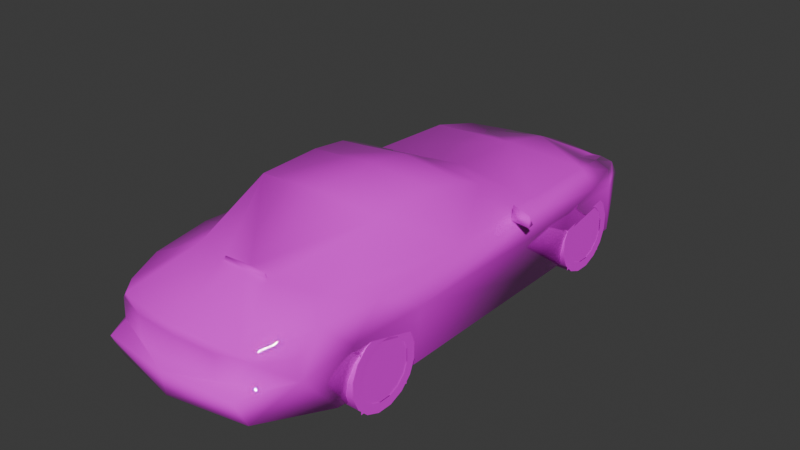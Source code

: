 # Source: amd7v.blend  (saved by Blender 4.0.36; exported with 4.5.12 LTS)
import bpy
from mathutils import Matrix  # noqa: F401  (used for matrix-valued properties, if any)

bpy.ops.wm.read_factory_settings(use_empty=True)
scene = bpy.context.scene
scene.name = 'Scene'

# ---- collections
col_collection = bpy.data.collections.new('Collection'); scene.collection.children.link(col_collection)

# ---- images (referenced by path relative to the original .blend; pixels are not part of the script)
import os
ASSET_DIR = os.environ.get("B2B_ASSET_DIR", "")  # directory of the original .blend (textures are referenced by path, not embedded)
HERE = os.path.dirname(os.path.abspath(__file__))  # packed textures are extracted next to this script under _unpacked/

def load_image(name, relpath, width, height, colorspace="sRGB"):
    """Load a texture the original file referenced (path relative to the .blend, or extracted next to this script)."""
    p = next((c for c in (os.path.join(HERE, relpath), os.path.join(ASSET_DIR, relpath)) if relpath and os.path.exists(c)), "")
    if p:
        img = bpy.data.images.load(p, check_existing=True)
        img.name = name
    else:  # same state as the original file: an image datablock whose file is absent (Cycles renders it pink)
        img = bpy.data.images.new(name, width, height)
        img.source = "FILE"
        img.filepath = "//" + (relpath or name)
    img.colorspace_settings.name = colorspace
    return img
img_4_png = load_image('4.png', 'textures/4.png', 1024, 1024, 'sRGB')

# ---- materials (node trees are filled in below, after node groups)
mat_material_001 = bpy.data.materials.new('Material.001')
mat_material_001.alpha_threshold = 0.2
mat_material_001.use_transparent_shadow = False
mat_material_001.roughness = 0.5
mat_material_001.line_color = (0.0, 0.0, 0.0, 1.0)
mat_material = bpy.data.materials.new('Material')
mat_material.alpha_threshold = 0.2
mat_material.use_transparent_shadow = False
mat_material.roughness = 0.5
mat_material.line_color = (0.0, 0.0, 0.0, 1.0)

# ---- material node trees
mat_material_001.use_nodes = True; mat_material_001.node_tree.nodes.clear()
_N = mat_material_001.node_tree.nodes; _L = mat_material_001.node_tree.links
n0 = _N.new('ShaderNodeOutputMaterial'); n0.name = 'Material Output'; n0.location = (300, 300)
n1 = _N.new('ShaderNodeBsdfPrincipled'); n1.name = 'Principled BSDF'; n1.location = (10, 300)
n1.inputs[2].default_value = 0.0
n1.inputs[3].default_value = 1.45
n2 = _N.new('ShaderNodeTexImage'); n2.name = 'Image Texture'; n2.location = (-280, 280)
n2.image = img_4_png
n2.interpolation = 'Closest'
_L.new(n1.outputs[0], n0.inputs[0])
_L.new(n2.outputs[0], n1.inputs[0])
_L.new(n2.outputs[1], n1.inputs[4])
n0.is_active_output = True
mat_material.use_nodes = True; mat_material.node_tree.nodes.clear()
_N = mat_material.node_tree.nodes; _L = mat_material.node_tree.links
n0 = _N.new('ShaderNodeOutputMaterial'); n0.name = 'Material Output'; n0.location = (300, 300)
n1 = _N.new('ShaderNodeBsdfPrincipled'); n1.name = 'Principled BSDF'; n1.location = (10, 300)
n1.inputs[3].default_value = 1.45
n2 = _N.new('ShaderNodeTexImage'); n2.name = 'Image Texture'; n2.location = (-280, 280)
n2.image = img_4_png
n2.interpolation = 'Closest'
_L.new(n1.outputs[0], n0.inputs[0])
_L.new(n2.outputs[0], n1.inputs[0])
_L.new(n2.outputs[1], n1.inputs[4])
n0.is_active_output = True

# ---- world
world_world = bpy.data.worlds.new('World'); scene.world = world_world
world_world.use_nodes = True; world_world.node_tree.nodes.clear()
_N = world_world.node_tree.nodes; _L = world_world.node_tree.links
n0 = _N.new('ShaderNodeOutputWorld'); n0.name = 'World Output'; n0.location = (300, 300)
n1 = _N.new('ShaderNodeBackground'); n1.name = 'Background'; n1.location = (10, 300)
n1.inputs[0].default_value = (0.05088, 0.05088, 0.05088, 1.0)
_L.new(n1.outputs[0], n0.inputs[0])
n0.is_active_output = True
world_world.color = (0.05088, 0.05088, 0.05088)
world_world.use_sun_shadow = False
world_world.sun_shadow_jitter_overblur = 0.0

# ---- meshes
me_ld7vn = bpy.data.meshes.new('ld7vn')
me_ld7vn.from_pydata([(-0.4321, 0.8585, 0.01879), (-0.4321, -1.687, 0.04962), (-0.4321, 1.567, 0.5781), (-0.4321, -0.9182, 0.7592), (-0.4321, 0.8845, 0.6296), (-0.4321, -1.584, 0.7419), (-0.4321, 1.71, 0.0448), (-0.4321, -0.8922, 0.01879), (0.4321, 0.8585, 0.01879), (0.4321, 1.71, 0.0448), (0.4321, 1.567, 0.5781), (0.4321, 0.8845, 0.6296), (0.4321, -1.687, 0.04962), (0.4321, -0.8922, 0.01879), (0.4321, -0.9182, 0.7592), (0.4321, -1.584, 0.7419), (0.7693, 1.723, 0.4658), (0.6508, 1.723, 0.6138), (0.6113, 2.078, 0.4658), (0.7592, 1.821, 0.4957), (0.4832, 1.723, 0.4658), (0.434, 2.029, 0.5054), (0.4634, 2.147, 0.4562), (0.4832, 1.723, 0.594), (0.7693, 1.723, 0.5646), (-0.7693, 1.723, 0.5646), (-0.4832, 1.723, 0.594), (-0.4634, 2.147, 0.4562), (-0.434, 2.029, 0.5054), (-0.4832, 1.723, 0.4658), (-0.7592, 1.821, 0.4957), (-0.6113, 2.078, 0.4658), (-0.6508, 1.723, 0.6138), (-0.7693, 1.723, 0.4658), (-1.006, 0.1739, 0.6927), (-1.006, 0.1739, 0.7915), (-0.8185, 0.2433, 0.8011), (-0.8089, 0.2332, 0.673), (-0.8089, 0.3416, 0.673), (0.8089, 0.3416, 0.673), (0.8089, 0.2332, 0.673), (0.8185, 0.2433, 0.8011), (1.006, 0.1739, 0.7915), (1.006, 0.1739, 0.6927), (0.4538, 2.206, 0.3671), (-0.4538, 2.206, 0.3671), (-0.3551, -2.302, 0.594), (0.3551, -2.302, 0.594), (0.5323, 2.138, 0.05155), (-0.5323, 2.138, 0.05155), (0.8484, 0.5487, 0.6436), (-0.8484, 0.5487, 0.6436), (0.8484, -1.286, 0.7226), (-0.8484, -1.286, 0.7226), (-0.7298, 1.348, 0.6927), (0.7298, 1.348, 0.6927), (0.779, -1.799, 0.7029), (-0.779, -1.799, 0.7029), (-0.8286, 1.684, 0.0318), (0.8286, 1.684, 0.0318), (-0.9076, 1.269, 0.5844), (0.9076, 1.269, 0.5844), (0.6113, -2.282, 0.1599), (-0.6113, -2.282, 0.1599), (-0.7592, -1.976, 0.5646), (0.7592, -1.976, 0.5646), (-0.6508, 2.098, 0.3671), (0.6508, 2.098, 0.3671), (-0.7987, -1.671, 0.04191), (0.7987, -1.671, 0.04191), (-0.8286, -0.911, 0.002414), (0.8286, -0.911, 0.002414), (-0.8286, 0.8744, 0.002413), (0.8286, 0.8744, 0.002413), (0.7592, 0.5882, 0.7125), (-0.7592, 0.5882, 0.7125), (-0.5718, -0.09202, 1.048), (0.5718, -0.09202, 1.048), (-0.9076, 0.9042, 0.5054), (0.9076, 0.9042, 0.5054), (-0.8777, -1.592, 0.5155), (-0.9076, -0.9505, 0.5155), (-0.8879, 1.555, 0.4957), (0.8879, 1.555, 0.4957), (0.8777, -1.592, 0.5155), (0.9076, -0.9505, 0.5155), (-0.7891, -0.3483, 0.7029), (0.7891, -0.3483, 0.7029), (0.5622, -0.4076, 1.087), (-0.5622, -0.4076, 1.087), (0.5521, -0.9601, 1.078), (-0.5521, -0.9601, 1.078), (-0.3252, 2.236, 0.4167), (0.3252, 2.236, 0.4167), (-0.5916, -2.381, 0.3772), (-0.7891, -1.976, 0.4066), (0.5916, -2.381, 0.3772), (0.7891, -1.976, 0.4066), (-0.3551, -2.312, 0.4066), (0.3551, -2.312, 0.4066), (0.0, -2.44, 0.3772), (-0.6311, -2.213, 0.5844), (0.6311, -2.213, 0.5844), (-0.6412, -2.213, 0.4066), (0.6412, -2.213, 0.4066), (-0.5424, -1.592, 0.7819), (0.5424, -1.592, 0.7819), (-0.6706, -2.105, 0.6634), (0.6706, -2.105, 0.6634), (0.5622, -2.272, 0.6533), (-0.5622, -2.243, 0.6533), (-0.6215, 0.09491, 0.9693), (0.6215, 0.09491, 0.9693), (0.4538, 2.206, 0.2982), (-0.4538, 2.206, 0.2982), (0.2071, -1.68, 0.7915), (-0.2071, -1.68, 0.7915), (0.1874, -1.68, 0.831), (-0.1874, -1.68, 0.831), (0.0, 2.197, 0.08093), (0.0, 2.275, 0.2886), (0.0, 1.871, 0.6138), (0.0, 1.358, 0.7226), (0.0, 0.687, 0.7424), (0.0, 0.1445, 0.9987), (0.0, -0.04239, 1.078), (0.0, -0.4076, 1.127), (0.0, -0.9601, 1.107), (0.0, -2.332, 0.673), (0.0, -2.322, 0.594), (0.0, -2.351, 0.4066), (0.0, -2.42, 0.1898), (0.0, 2.275, 0.4365), (0.6807, -1.286, 0.7718), (-0.6807, -1.286, 0.7718), (-0.9962, 0.2433, 0.6927), (0.9962, 0.2433, 0.6927), (0.0, -1.68, 0.7915), (0.0, -1.631, 0.8011)], [], [(131, 63, 62), (119, 48, 49), (79, 78, 60, 61), (61, 60, 82, 83), (82, 58, 59, 83), (78, 79, 73, 72), (84, 80, 81, 85), (81, 70, 71, 85), (80, 84, 69, 68), (73, 71, 70, 72), (62, 63, 68, 69), (48, 59, 58, 49), (1, 5, 3, 7), (0, 4, 2, 6), (12, 13, 14, 15), (8, 9, 10, 11), (115, 117, 137), (116, 137, 118), (115, 138, 117), (117, 138, 118), (132, 120, 92), (132, 93, 120), (65, 97, 56), (80, 95, 57), (42, 43, 136), (34, 35, 135), (87, 133, 52), (87, 90, 133), (86, 134, 91), (86, 53, 134), (26, 121, 28), (23, 21, 121), (96, 100, 131), (99, 130, 100), (68, 63, 95), (69, 97, 62), (133, 106, 52), (134, 53, 105), (88, 90, 87), (89, 86, 91), (80, 53, 81), (18, 19, 67), (31, 66, 30), (48, 67, 59), (82, 66, 58), (106, 115, 109), (106, 90, 115), (117, 118, 137), (27, 31, 32), (22, 17, 18), (75, 51, 86), (28, 92, 27), (45, 114, 66), (44, 67, 113), (78, 51, 60), (79, 61, 50), (108, 109, 102), (107, 101, 110), (53, 80, 57), (52, 56, 84), (54, 32, 25), (25, 32, 31), (76, 111, 89), (77, 88, 112), (21, 22, 93), (116, 118, 138), (105, 110, 116), (56, 108, 65), (57, 64, 107), (60, 82, 78), (130, 98, 100), (24, 17, 55), (24, 18, 17), (67, 83, 59), (82, 25, 30), (84, 97, 69), (80, 68, 95), (63, 131, 94), (50, 87, 52), (104, 96, 97), (103, 95, 94), (62, 96, 131), (102, 109, 47), (105, 116, 91), (30, 25, 31), (106, 133, 90), (106, 56, 52), (53, 57, 105), (17, 23, 55), (19, 18, 24), (66, 82, 30), (53, 86, 51), (31, 45, 66), (18, 67, 44), (24, 83, 19), (52, 84, 85), (97, 84, 56), (108, 102, 65), (95, 64, 57), (95, 63, 94), (48, 113, 67), (49, 66, 114), (19, 83, 67), (64, 101, 107), (105, 91, 134), (61, 79, 83), (32, 54, 26), (74, 87, 50), (62, 97, 96), (66, 49, 58), (101, 46, 110), (100, 94, 131), (39, 40, 41), (38, 36, 37), (25, 32, 33), (30, 33, 31), (30, 25, 33), (26, 28, 29), (29, 28, 27), (20, 22, 21), (23, 20, 21), (19, 16, 24), (19, 18, 16), (24, 16, 17), (47, 99, 104, 102), (98, 46, 101, 103), (97, 65, 102, 104), (103, 101, 64, 95), (138, 115, 90, 127), (99, 47, 129, 130), (47, 109, 128, 129), (109, 115, 137, 128), (90, 88, 126, 127), (88, 77, 125, 126), (77, 112, 124, 125), (112, 74, 123, 124), (74, 55, 122, 123), (55, 23, 121, 122), (21, 93, 132, 121), (113, 48, 119, 120), (36, 38, 135, 35), (41, 42, 136, 39), (82, 60, 54, 25), (61, 83, 24, 55), (128, 137, 116, 110), (138, 127, 91, 116), (93, 22, 18, 44), (76, 125, 124, 111), (27, 32, 26, 28), (109, 108, 56, 106), (128, 110, 46, 129), (83, 79, 73, 59), (45, 31, 27, 92), (46, 98, 130, 129), (104, 99, 100, 96), (103, 94, 100, 98), (125, 76, 89, 126), (87, 74, 112, 88), (28, 121, 132, 92), (22, 21, 23, 17), (114, 45, 92, 120), (127, 126, 89, 91), (75, 86, 89, 111), (75, 111, 124, 123), (122, 121, 26, 54), (72, 78, 82, 58), (81, 70, 68, 80), (50, 52, 85, 79), (78, 81, 53, 51), (107, 110, 105, 57), (44, 113, 120, 93), (50, 61, 55, 74), (84, 69, 71, 85), (51, 75, 54, 60), (85, 71, 73, 79), (78, 72, 70, 81), (122, 54, 75, 123), (49, 114, 120, 119), (42, 41, 40, 43), (43, 40, 39, 136), (37, 34, 135, 38), (35, 34, 37, 36), (27, 31, 33, 29), (32, 26, 29, 33), (23, 17, 16, 20), (18, 22, 20, 16)])
me_ld7vn.polygons.foreach_set('use_smooth', [True] * 186)
_uv = me_ld7vn.uv_layers.new(name='UVMap')
_uv.uv.foreach_set('vector', [0.031, 0.0, 0.031, 0.031, 0.0, 0.031, 0.031, 0.0, 0.031, 0.031, 0.0, 0.031, 0.031, 0.0, 0.031, 0.031, 0.0, 0.031, 0.0, 0.0, 0.031, 0.0, 0.031, 0.031, 0.0, 0.031, 0.0, 0.0, 0.031, 0.0, 0.031, 0.031, 0.0, 0.031, 0.0, 0.0, 0.031, 0.0, 0.031, 0.031, 0.0, 0.031, 0.0, 0.0, 0.031, 0.0, 0.031, 0.031, 0.0, 0.031, 0.0, 0.0, 0.031, 0.0, 0.031, 0.031, 0.0, 0.031, 0.0, 0.0, 0.031, 0.0, 0.031, 0.031, 0.0, 0.031, 0.0, 0.0, 0.031, 0.0, 0.031, 0.031, 0.0, 0.031, 0.0, 0.0, 0.031, 0.0, 0.031, 0.031, 0.0, 0.031, 0.0, 0.0, 0.031, 0.0, 0.031, 0.031, 0.0, 0.031, 0.0, 0.0, 0.031, 0.0, 0.031, 0.031, 0.0, 0.031, 0.0, 0.0, 0.031, 0.0, 0.031, 0.031, 0.0, 0.031, 0.0, 0.0, 0.031, 0.0, 0.031, 0.031, 0.0, 0.031, 0.0, 0.0, 0.031, 0.0, 0.031, 0.031, 0.0, 0.031, 0.0, 0.0, 0.773, 0.835, 0.769, 0.847, 0.718, 0.835, 0.663, 0.835, 0.718, 0.835, 0.667, 0.847, 0.753, 0.808, 0.725, 0.808, 0.749, 0.808, 0.749, 0.808, 0.725, 0.808, 0.694, 0.808, 0.624, 0.969, 0.624, 0.91, 0.498, 0.957, 0.624, 0.969, 0.498, 0.957, 0.624, 0.91, 0.553, 0.776, 0.537, 0.733, 0.514, 0.808, 0.486, 0.765, 0.537, 0.733, 0.514, 0.808, 0.031, 0.812, 0.031, 0.8, 0.031, 0.8, 0.031, 0.796, 0.031, 0.812, 0.031, 0.796, 0.91, 0.867, 0.906, 0.835, 0.91, 0.835, 0.376, 0.251, 0.455, 0.357, 0.506, 0.278, 0.376, 0.251, 0.506, 0.278, 0.455, 0.357, 0.851, 0.867, 0.851, 0.835, 0.855, 0.835, 0.086, 0.341, 0.247, 0.318, 0.102, 0.29, 0.086, 0.341, 0.102, 0.29, 0.247, 0.318, 0.608, 0.702, 0.796, 0.702, 0.796, 0.635, 0.682, 0.71, 0.796, 0.71, 0.796, 0.702, 0.498, 0.643, 0.58, 0.682, 0.537, 0.733, 0.498, 0.643, 0.537, 0.733, 0.58, 0.682, 0.965, 0.957, 0.933, 0.886, 1.0, 0.957, 0.965, 0.957, 1.0, 0.957, 0.933, 0.886, 0.384, 0.373, 0.455, 0.357, 0.376, 0.251, 0.384, 0.373, 0.376, 0.251, 0.455, 0.357, 0.486, 0.765, 0.447, 0.812, 0.404, 0.765, 0.008, 0.749, 0.039, 0.757, 0.004, 0.725, 0.008, 0.749, 0.004, 0.725, 0.039, 0.757, 0.0, 0.643, 0.004, 0.725, 0.059, 0.639, 0.075, 0.757, 0.004, 0.725, 0.059, 0.639, 0.933, 0.886, 0.859, 0.882, 0.937, 0.831, 0.933, 0.886, 0.933, 1.0, 0.859, 0.882, 0.769, 0.847, 0.667, 0.847, 0.718, 0.835, 0.812, 0.439, 0.776, 0.424, 0.71, 0.529, 0.812, 0.427, 0.714, 0.537, 0.773, 0.424, 0.2, 0.812, 0.208, 0.792, 0.325, 0.808, 0.102, 0.29, 0.141, 0.255, 0.094, 0.271, 0.451, 0.941, 0.451, 0.914, 0.376, 0.941, 0.447, 0.941, 0.376, 0.941, 0.447, 0.914, 0.161, 0.761, 0.208, 0.792, 0.11, 0.78, 0.161, 0.761, 0.11, 0.78, 0.208, 0.792, 0.596, 0.812, 0.627, 0.808, 0.604, 0.78, 0.596, 0.812, 0.604, 0.78, 0.627, 0.808, 0.447, 0.812, 0.486, 0.765, 0.514, 0.808, 0.447, 0.812, 0.514, 0.808, 0.486, 0.765, 0.102, 0.808, 0.055, 0.788, 0.055, 0.776, 0.69, 0.494, 0.71, 0.529, 0.776, 0.424, 0.341, 0.369, 0.318, 0.341, 0.384, 0.373, 0.341, 0.369, 0.384, 0.373, 0.318, 0.341, 0.102, 0.29, 0.094, 0.271, 0.137, 0.255, 0.694, 0.808, 0.694, 0.808, 0.725, 0.808, 0.933, 0.886, 0.937, 0.835, 0.859, 0.882, 0.514, 0.808, 0.557, 0.8, 0.553, 0.776, 0.514, 0.808, 0.553, 0.776, 0.557, 0.8, 0.11, 0.78, 0.075, 0.757, 0.161, 0.761, 0.796, 0.71, 0.682, 0.71, 0.796, 0.702, 0.055, 0.776, 0.055, 0.788, 0.102, 0.808, 0.69, 0.506, 0.773, 0.424, 0.714, 0.537, 0.004, 0.725, 0.075, 0.757, 0.059, 0.639, 0.075, 0.757, 0.055, 0.776, 0.039, 0.757, 0.486, 0.765, 0.537, 0.733, 0.498, 0.643, 0.486, 0.765, 0.498, 0.643, 0.537, 0.733, 0.604, 0.627, 0.796, 0.635, 0.608, 0.702, 0.208, 0.792, 0.325, 0.808, 0.447, 0.812, 0.569, 0.733, 0.592, 0.725, 0.537, 0.733, 0.569, 0.733, 0.537, 0.733, 0.592, 0.725, 0.604, 0.627, 0.608, 0.702, 0.796, 0.635, 0.604, 0.78, 0.627, 0.808, 0.69, 0.784, 0.933, 0.886, 0.859, 0.882, 0.937, 1.0, 0.706, 0.459, 0.69, 0.494, 0.776, 0.424, 0.576, 0.271, 0.506, 0.278, 0.455, 0.357, 0.933, 0.886, 0.984, 0.89, 1.0, 0.957, 1.0, 0.957, 0.984, 0.89, 0.933, 0.886, 0.031, 0.341, 0.086, 0.341, 0.008, 0.404, 0.706, 0.471, 0.773, 0.424, 0.69, 0.506, 0.004, 0.725, 0.075, 0.757, 0.039, 0.757, 0.447, 0.812, 0.325, 0.808, 0.208, 0.792, 0.388, 0.976, 0.451, 0.941, 0.376, 0.941, 0.388, 0.976, 0.376, 0.941, 0.447, 0.941, 0.055, 0.776, 0.075, 0.757, 0.039, 0.757, 0.447, 0.812, 0.486, 0.765, 0.404, 0.765, 0.537, 0.733, 0.486, 0.765, 0.514, 0.808, 0.557, 0.8, 0.569, 0.78, 0.553, 0.776, 0.537, 0.733, 0.553, 0.776, 0.514, 0.808, 0.537, 0.733, 0.58, 0.682, 0.592, 0.725, 0.42, 0.824, 0.447, 0.914, 0.376, 0.941, 0.42, 0.824, 0.376, 0.941, 0.451, 0.914, 0.039, 0.757, 0.075, 0.757, 0.004, 0.725, 0.553, 0.776, 0.569, 0.78, 0.557, 0.8, 0.576, 0.271, 0.455, 0.357, 0.506, 0.278, 0.11, 0.78, 0.161, 0.761, 0.075, 0.757, 0.031, 0.341, 0.008, 0.404, 0.086, 0.341, 0.2, 0.812, 0.325, 0.808, 0.208, 0.792, 0.58, 0.682, 0.537, 0.733, 0.592, 0.725, 0.004, 0.725, 0.0, 0.643, 0.059, 0.639, 0.604, 0.78, 0.69, 0.784, 0.627, 0.808, 0.796, 0.702, 0.608, 0.702, 0.796, 0.635, 0.0, 0.792, 0.0, 0.792, 0.0, 0.812, 0.0, 0.792, 0.0, 0.812, 0.0, 0.792, 0.878, 0.608, 0.925, 0.624, 0.878, 0.576, 0.878, 0.553, 0.878, 0.573, 0.933, 0.502, 0.878, 0.553, 0.878, 0.573, 0.878, 0.573, 0.98, 0.573, 1.0, 0.514, 0.98, 0.573, 0.98, 0.573, 1.0, 0.514, 0.988, 0.49, 0.98, 0.573, 0.988, 0.49, 1.0, 0.514, 0.98, 0.573, 0.98, 0.573, 1.0, 0.514, 0.878, 0.553, 0.878, 0.573, 0.878, 0.573, 0.878, 0.553, 0.933, 0.502, 0.878, 0.573, 0.878, 0.608, 0.878, 0.576, 0.925, 0.624, 0.373, 0.875, 0.373, 0.816, 0.251, 0.816, 0.251, 0.871, 0.373, 0.816, 0.373, 0.875, 0.251, 0.871, 0.251, 0.816, 0.188, 0.816, 0.216, 0.867, 0.251, 0.871, 0.251, 0.816, 0.251, 0.816, 0.251, 0.871, 0.216, 0.867, 0.188, 0.816, 0.816, 0.886, 0.859, 0.882, 0.933, 1.0, 0.816, 1.0, 0.69, 0.714, 0.69, 0.784, 0.796, 0.784, 0.796, 0.714, 0.69, 0.784, 0.627, 0.808, 0.796, 0.812, 0.796, 0.784, 0.937, 0.831, 0.859, 0.882, 0.816, 0.882, 0.816, 0.824, 0.506, 0.576, 0.502, 0.525, 0.671, 0.525, 0.671, 0.576, 0.502, 0.525, 0.502, 0.49, 0.671, 0.486, 0.671, 0.525, 0.671, 1.0, 0.659, 0.98, 0.812, 0.98, 0.812, 1.0, 0.659, 0.98, 0.627, 0.918, 0.812, 0.918, 0.812, 0.98, 0.0, 0.529, 0.008, 0.404, 0.247, 0.404, 0.247, 0.514, 0.008, 0.404, 0.086, 0.341, 0.247, 0.318, 0.247, 0.404, 0.102, 0.29, 0.137, 0.255, 0.247, 0.251, 0.247, 0.318, 0.447, 0.914, 0.42, 0.824, 0.624, 0.835, 0.624, 0.91, 0.0, 0.812, 0.0, 0.792, 0.031, 0.796, 0.031, 0.812, 0.0, 0.812, 0.031, 0.812, 0.031, 0.8, 0.0, 0.792, 0.075, 0.757, 0.11, 0.78, 0.102, 0.808, 0.055, 0.776, 0.11, 0.78, 0.075, 0.757, 0.055, 0.776, 0.102, 0.808, 0.816, 0.824, 0.816, 0.882, 0.859, 0.882, 0.937, 0.835, 0.816, 0.886, 0.816, 1.0, 0.937, 1.0, 0.859, 0.882, 0.498, 0.957, 0.447, 0.973, 0.388, 0.976, 0.447, 0.941, 0.671, 1.0, 0.812, 1.0, 0.812, 0.98, 0.659, 0.98, 0.812, 0.439, 0.71, 0.529, 0.741, 0.561, 0.8, 0.482, 0.937, 0.831, 0.961, 0.851, 0.984, 0.89, 0.933, 0.886, 0.796, 0.812, 0.627, 0.808, 0.69, 0.784, 0.796, 0.784, 0.075, 0.757, 0.161, 0.761, 0.165, 0.631, 0.059, 0.639, 0.451, 0.941, 0.388, 0.976, 0.447, 0.973, 0.498, 0.957, 0.69, 0.784, 0.69, 0.714, 0.796, 0.714, 0.796, 0.784, 0.596, 0.71, 0.682, 0.71, 0.796, 0.702, 0.608, 0.702, 0.596, 0.71, 0.608, 0.702, 0.796, 0.702, 0.682, 0.71, 0.671, 0.486, 0.502, 0.49, 0.502, 0.525, 0.671, 0.525, 0.376, 0.251, 0.251, 0.255, 0.318, 0.341, 0.384, 0.373, 0.102, 0.29, 0.247, 0.318, 0.247, 0.251, 0.141, 0.255, 0.812, 0.427, 0.804, 0.475, 0.749, 0.561, 0.714, 0.537, 0.451, 0.914, 0.451, 0.941, 0.498, 0.957, 0.624, 0.91, 0.671, 0.576, 0.671, 0.525, 0.502, 0.525, 0.506, 0.576, 0.251, 0.255, 0.376, 0.251, 0.384, 0.373, 0.318, 0.341, 0.627, 0.918, 0.659, 0.98, 0.812, 0.98, 0.812, 0.918, 0.247, 0.404, 0.247, 0.318, 0.086, 0.341, 0.008, 0.404, 0.165, 0.631, 0.161, 0.761, 0.075, 0.757, 0.059, 0.639, 0.404, 0.765, 0.4, 0.631, 0.498, 0.643, 0.486, 0.765, 0.208, 0.792, 0.447, 0.812, 0.404, 0.765, 0.161, 0.761, 0.161, 0.761, 0.404, 0.765, 0.447, 0.812, 0.208, 0.792, 0.961, 0.851, 0.937, 0.835, 0.933, 0.886, 0.984, 0.89, 0.447, 0.941, 0.447, 0.914, 0.624, 0.91, 0.498, 0.957, 0.208, 0.792, 0.11, 0.78, 0.102, 0.808, 0.2, 0.812, 0.486, 0.765, 0.498, 0.643, 0.4, 0.631, 0.404, 0.765, 0.208, 0.792, 0.2, 0.812, 0.102, 0.808, 0.11, 0.78, 0.404, 0.765, 0.4, 0.631, 0.165, 0.631, 0.161, 0.761, 0.161, 0.761, 0.165, 0.631, 0.4, 0.631, 0.404, 0.765, 0.247, 0.404, 0.008, 0.404, 0.0, 0.529, 0.247, 0.514, 0.42, 0.824, 0.451, 0.914, 0.624, 0.91, 0.624, 0.835, 0.376, 0.325, 0.376, 0.333, 0.376, 0.271, 0.376, 0.278, 0.031, 0.8, 0.0, 0.792, 0.0, 0.792, 0.031, 0.8, 0.0, 0.792, 0.031, 0.796, 0.031, 0.796, 0.0, 0.792, 0.353, 0.325, 0.353, 0.278, 0.353, 0.271, 0.353, 0.333, 0.988, 0.49, 0.933, 0.502, 0.878, 0.573, 0.98, 0.573, 0.925, 0.624, 1.0, 0.62, 1.0, 0.576, 0.878, 0.576, 1.0, 0.62, 0.925, 0.624, 0.878, 0.576, 1.0, 0.576, 0.933, 0.502, 0.988, 0.49, 0.98, 0.573, 0.878, 0.573])
me_ld7vn.materials.append(mat_material_001)
me_ld7vn.update()
me_ld7vn_001 = bpy.data.meshes.new('ld7vn.001')
me_ld7vn_001.from_pydata([(0.1053, 0.3147, 0.06234), (0.1053, 0.236, 0.04675), (0.1053, 0.3144, -0.06258), (0.1053, 0.2358, -0.047), (0.1053, 0.2667, -0.1785), (0.1053, 0.1998, -0.1337), (0.1053, 0.1782, -0.2669), (0.1053, 0.1335, -0.2001), (0.1053, 0.06234, -0.3147), (0.1053, 0.04675, -0.236), (0.1053, -0.06258, -0.3147), (0.1053, -0.047, -0.236), (0.1053, -0.1785, -0.2669), (0.1053, -0.1337, -0.2001), (0.1053, -0.2669, -0.1785), (0.1053, -0.2001, -0.1337), (0.1053, -0.3147, -0.06258), (0.1053, -0.236, -0.047), (0.1053, -0.3147, 0.06234), (0.1053, -0.236, 0.04675), (0.1053, -0.2669, 0.1782), (0.1053, -0.2001, 0.1335), (0.1053, -0.1785, 0.2667), (0.1053, -0.1337, 0.1998), (0.1053, -0.06258, 0.3147), (0.1053, -0.047, 0.236), (0.1053, 0.06234, 0.3147), (0.1053, 0.04675, 0.236), (0.1053, 0.1782, 0.2667), (0.1053, 0.1335, 0.1998), (0.1053, 0.2667, 0.1782), (0.1053, 0.1998, 0.1335), (0.1053, 0.3147, 0.06234), (0.1053, 0.236, 0.04675), (0.1053, 0.3147, 0.06234), (-0.1056, 0.3147, 0.06234), (0.1053, 0.2667, 0.1782), (-0.1056, 0.2667, 0.1782), (0.1053, 0.1782, 0.2667), (-0.1056, 0.1782, 0.2667), (0.1053, 0.06234, 0.3147), (-0.1056, 0.06234, 0.3147), (0.1053, -0.06258, 0.3147), (-0.1056, -0.06258, 0.3147), (0.1053, -0.1785, 0.2667), (-0.1056, -0.1785, 0.2667), (0.1053, -0.2669, 0.1782), (-0.1056, -0.2669, 0.1782), (0.1053, -0.3147, 0.06234), (-0.1056, -0.3147, 0.06234), (0.1053, -0.3147, -0.06258), (-0.1056, -0.3147, -0.06258), (0.1053, -0.2669, -0.1785), (-0.1056, -0.2669, -0.1785), (0.1053, -0.1785, -0.2669), (-0.1056, -0.1785, -0.2669), (0.1053, -0.06258, -0.3147), (-0.1056, -0.06258, -0.3147), (0.1053, 0.06234, -0.3147), (-0.1056, 0.06234, -0.3147), (0.1053, 0.1782, -0.2669), (-0.1056, 0.1782, -0.2669), (0.1053, 0.2667, -0.1785), (-0.1056, 0.2667, -0.1785), (0.1053, 0.3144, -0.06258), (-0.1056, 0.3144, -0.06258), (0.1053, 0.3147, 0.06234), (-0.1056, 0.3147, 0.06234), (-0.1056, 0.3147, 0.06234), (-0.1056, 0.3144, -0.06258), (-0.1056, 0.2667, 0.1782), (-0.1056, 0.2667, -0.1785), (-0.1056, 0.1782, 0.2667), (-0.1056, 0.1782, -0.2669), (-0.1056, 0.06234, 0.3147), (-0.1056, 0.06234, -0.3147), (-0.1056, -0.06258, 0.3147), (-0.1056, -0.06258, -0.3147), (-0.1056, -0.1785, 0.2667), (-0.1056, -0.1785, -0.2669), (-0.1056, -0.2669, 0.1782), (-0.1056, -0.2669, -0.1785), (-0.1056, -0.3147, 0.06234), (-0.1056, -0.3147, -0.06258), (0.1014, -0.236, 0.236), (0.1014, 0.236, 0.236), (0.1014, 0.236, -0.236), (0.1014, -0.236, -0.236)], [], [(0, 1, 3, 2), (2, 3, 5, 4), (4, 5, 7, 6), (6, 7, 9, 8), (8, 9, 11, 10), (10, 11, 13, 12), (12, 13, 15, 14), (14, 15, 17, 16), (16, 17, 19, 18), (18, 19, 21, 20), (20, 21, 23, 22), (22, 23, 25, 24), (24, 25, 27, 26), (26, 27, 29, 28), (28, 29, 31, 30), (30, 31, 33, 32), (34, 35, 37, 36), (36, 37, 39, 38), (38, 39, 41, 40), (40, 41, 43, 42), (42, 43, 45, 44), (44, 45, 47, 46), (46, 47, 49, 48), (48, 49, 51, 50), (50, 51, 53, 52), (52, 53, 55, 54), (54, 55, 57, 56), (56, 57, 59, 58), (58, 59, 61, 60), (60, 61, 63, 62), (62, 63, 65, 64), (64, 65, 67, 66), (68, 69, 71, 70), (70, 71, 73, 72), (72, 73, 75, 74), (74, 75, 77, 76), (76, 77, 79, 78), (78, 79, 81, 80), (80, 81, 83, 82), (85, 84, 87, 86)])
me_ld7vn_001.polygons.foreach_set('use_smooth', [True] * 40)
_uv = me_ld7vn_001.uv_layers.new(name='UVMap')
_uv.uv.foreach_set('vector', [0.031, 0.0, 0.031, 0.031, 0.0, 0.031, 0.0, 0.0, 0.031, 0.0, 0.031, 0.031, 0.0, 0.031, 0.0, 0.0, 0.031, 0.0, 0.031, 0.031, 0.0, 0.031, 0.0, 0.0, 0.031, 0.0, 0.031, 0.031, 0.0, 0.031, 0.0, 0.0, 0.031, 0.0, 0.031, 0.031, 0.0, 0.031, 0.0, 0.0, 0.031, 0.0, 0.031, 0.031, 0.0, 0.031, 0.0, 0.0, 0.031, 0.0, 0.031, 0.031, 0.0, 0.031, 0.0, 0.0, 0.031, 0.0, 0.031, 0.031, 0.0, 0.031, 0.0, 0.0, 0.031, 0.0, 0.031, 0.031, 0.0, 0.031, 0.0, 0.0, 0.031, 0.0, 0.031, 0.031, 0.0, 0.031, 0.0, 0.0, 0.031, 0.0, 0.031, 0.031, 0.0, 0.031, 0.0, 0.0, 0.031, 0.0, 0.031, 0.031, 0.0, 0.031, 0.0, 0.0, 0.031, 0.0, 0.031, 0.031, 0.0, 0.031, 0.0, 0.0, 0.031, 0.0, 0.031, 0.031, 0.0, 0.031, 0.0, 0.0, 0.031, 0.0, 0.031, 0.031, 0.0, 0.031, 0.0, 0.0, 0.031, 0.0, 0.031, 0.031, 0.0, 0.031, 0.0, 0.0, 0.031, 0.0, 0.031, 0.031, 0.0, 0.031, 0.0, 0.0, 0.031, 0.0, 0.031, 0.031, 0.0, 0.031, 0.0, 0.0, 0.031, 0.0, 0.031, 0.031, 0.0, 0.031, 0.0, 0.0, 0.031, 0.0, 0.031, 0.031, 0.0, 0.031, 0.0, 0.0, 0.031, 0.0, 0.031, 0.031, 0.0, 0.031, 0.0, 0.0, 0.031, 0.0, 0.031, 0.031, 0.0, 0.031, 0.0, 0.0, 0.031, 0.0, 0.031, 0.031, 0.0, 0.031, 0.0, 0.0, 0.031, 0.0, 0.031, 0.031, 0.0, 0.031, 0.0, 0.0, 0.031, 0.0, 0.031, 0.031, 0.0, 0.031, 0.0, 0.0, 0.031, 0.0, 0.031, 0.031, 0.0, 0.031, 0.0, 0.0, 0.031, 0.0, 0.031, 0.031, 0.0, 0.031, 0.0, 0.0, 0.031, 0.0, 0.031, 0.031, 0.0, 0.031, 0.0, 0.0, 0.031, 0.0, 0.031, 0.031, 0.0, 0.031, 0.0, 0.0, 0.031, 0.0, 0.031, 0.031, 0.0, 0.031, 0.0, 0.0, 0.031, 0.0, 0.031, 0.031, 0.0, 0.031, 0.0, 0.0, 0.031, 0.0, 0.031, 0.031, 0.0, 0.031, 0.0, 0.0, 0.031, 0.0, 0.031, 0.031, 0.0, 0.031, 0.0, 0.0, 0.031, 0.0, 0.031, 0.031, 0.0, 0.031, 0.0, 0.0, 0.031, 0.0, 0.031, 0.031, 0.0, 0.031, 0.0, 0.0, 0.031, 0.0, 0.031, 0.031, 0.0, 0.031, 0.0, 0.0, 0.031, 0.0, 0.031, 0.031, 0.0, 0.031, 0.0, 0.0, 0.031, 0.0, 0.031, 0.031, 0.0, 0.031, 0.0, 0.0, 0.031, 0.0, 0.031, 0.031, 0.0, 0.031, 0.0, 0.0, 0.184, 0.816, 0.184, 1.0, 0.0, 1.0, 0.0, 0.816])
me_ld7vn_001.materials.append(mat_material)
me_ld7vn_001.update()
me_ld7vn_002 = bpy.data.meshes.new('ld7vn.002')
me_ld7vn_002.from_pydata([(0.1053, 0.3147, 0.06234), (0.1053, 0.236, 0.04675), (0.1053, 0.3144, -0.06258), (0.1053, 0.2358, -0.047), (0.1053, 0.2667, -0.1785), (0.1053, 0.1998, -0.1337), (0.1053, 0.1782, -0.2669), (0.1053, 0.1335, -0.2001), (0.1053, 0.06234, -0.3147), (0.1053, 0.04675, -0.236), (0.1053, -0.06258, -0.3147), (0.1053, -0.047, -0.236), (0.1053, -0.1785, -0.2669), (0.1053, -0.1337, -0.2001), (0.1053, -0.2669, -0.1785), (0.1053, -0.2001, -0.1337), (0.1053, -0.3147, -0.06258), (0.1053, -0.236, -0.047), (0.1053, -0.3147, 0.06234), (0.1053, -0.236, 0.04675), (0.1053, -0.2669, 0.1782), (0.1053, -0.2001, 0.1335), (0.1053, -0.1785, 0.2667), (0.1053, -0.1337, 0.1998), (0.1053, -0.06258, 0.3147), (0.1053, -0.047, 0.236), (0.1053, 0.06234, 0.3147), (0.1053, 0.04675, 0.236), (0.1053, 0.1782, 0.2667), (0.1053, 0.1335, 0.1998), (0.1053, 0.2667, 0.1782), (0.1053, 0.1998, 0.1335), (0.1053, 0.3147, 0.06234), (0.1053, 0.236, 0.04675), (0.1053, 0.3147, 0.06234), (-0.1056, 0.3147, 0.06234), (0.1053, 0.2667, 0.1782), (-0.1056, 0.2667, 0.1782), (0.1053, 0.1782, 0.2667), (-0.1056, 0.1782, 0.2667), (0.1053, 0.06234, 0.3147), (-0.1056, 0.06234, 0.3147), (0.1053, -0.06258, 0.3147), (-0.1056, -0.06258, 0.3147), (0.1053, -0.1785, 0.2667), (-0.1056, -0.1785, 0.2667), (0.1053, -0.2669, 0.1782), (-0.1056, -0.2669, 0.1782), (0.1053, -0.3147, 0.06234), (-0.1056, -0.3147, 0.06234), (0.1053, -0.3147, -0.06258), (-0.1056, -0.3147, -0.06258), (0.1053, -0.2669, -0.1785), (-0.1056, -0.2669, -0.1785), (0.1053, -0.1785, -0.2669), (-0.1056, -0.1785, -0.2669), (0.1053, -0.06258, -0.3147), (-0.1056, -0.06258, -0.3147), (0.1053, 0.06234, -0.3147), (-0.1056, 0.06234, -0.3147), (0.1053, 0.1782, -0.2669), (-0.1056, 0.1782, -0.2669), (0.1053, 0.2667, -0.1785), (-0.1056, 0.2667, -0.1785), (0.1053, 0.3144, -0.06258), (-0.1056, 0.3144, -0.06258), (0.1053, 0.3147, 0.06234), (-0.1056, 0.3147, 0.06234), (-0.1056, 0.3147, 0.06234), (-0.1056, 0.3144, -0.06258), (-0.1056, 0.2667, 0.1782), (-0.1056, 0.2667, -0.1785), (-0.1056, 0.1782, 0.2667), (-0.1056, 0.1782, -0.2669), (-0.1056, 0.06234, 0.3147), (-0.1056, 0.06234, -0.3147), (-0.1056, -0.06258, 0.3147), (-0.1056, -0.06258, -0.3147), (-0.1056, -0.1785, 0.2667), (-0.1056, -0.1785, -0.2669), (-0.1056, -0.2669, 0.1782), (-0.1056, -0.2669, -0.1785), (-0.1056, -0.3147, 0.06234), (-0.1056, -0.3147, -0.06258), (0.1014, -0.236, 0.236), (0.1014, 0.236, 0.236), (0.1014, 0.236, -0.236), (0.1014, -0.236, -0.236)], [], [(0, 1, 3, 2), (2, 3, 5, 4), (4, 5, 7, 6), (6, 7, 9, 8), (8, 9, 11, 10), (10, 11, 13, 12), (12, 13, 15, 14), (14, 15, 17, 16), (16, 17, 19, 18), (18, 19, 21, 20), (20, 21, 23, 22), (22, 23, 25, 24), (24, 25, 27, 26), (26, 27, 29, 28), (28, 29, 31, 30), (30, 31, 33, 32), (34, 35, 37, 36), (36, 37, 39, 38), (38, 39, 41, 40), (40, 41, 43, 42), (42, 43, 45, 44), (44, 45, 47, 46), (46, 47, 49, 48), (48, 49, 51, 50), (50, 51, 53, 52), (52, 53, 55, 54), (54, 55, 57, 56), (56, 57, 59, 58), (58, 59, 61, 60), (60, 61, 63, 62), (62, 63, 65, 64), (64, 65, 67, 66), (68, 69, 71, 70), (70, 71, 73, 72), (72, 73, 75, 74), (74, 75, 77, 76), (76, 77, 79, 78), (78, 79, 81, 80), (80, 81, 83, 82), (85, 84, 87, 86)])
me_ld7vn_002.polygons.foreach_set('use_smooth', [True] * 40)
_uv = me_ld7vn_002.uv_layers.new(name='UVMap')
_uv.uv.foreach_set('vector', [0.031, 0.0, 0.031, 0.031, 0.0, 0.031, 0.0, 0.0, 0.031, 0.0, 0.031, 0.031, 0.0, 0.031, 0.0, 0.0, 0.031, 0.0, 0.031, 0.031, 0.0, 0.031, 0.0, 0.0, 0.031, 0.0, 0.031, 0.031, 0.0, 0.031, 0.0, 0.0, 0.031, 0.0, 0.031, 0.031, 0.0, 0.031, 0.0, 0.0, 0.031, 0.0, 0.031, 0.031, 0.0, 0.031, 0.0, 0.0, 0.031, 0.0, 0.031, 0.031, 0.0, 0.031, 0.0, 0.0, 0.031, 0.0, 0.031, 0.031, 0.0, 0.031, 0.0, 0.0, 0.031, 0.0, 0.031, 0.031, 0.0, 0.031, 0.0, 0.0, 0.031, 0.0, 0.031, 0.031, 0.0, 0.031, 0.0, 0.0, 0.031, 0.0, 0.031, 0.031, 0.0, 0.031, 0.0, 0.0, 0.031, 0.0, 0.031, 0.031, 0.0, 0.031, 0.0, 0.0, 0.031, 0.0, 0.031, 0.031, 0.0, 0.031, 0.0, 0.0, 0.031, 0.0, 0.031, 0.031, 0.0, 0.031, 0.0, 0.0, 0.031, 0.0, 0.031, 0.031, 0.0, 0.031, 0.0, 0.0, 0.031, 0.0, 0.031, 0.031, 0.0, 0.031, 0.0, 0.0, 0.031, 0.0, 0.031, 0.031, 0.0, 0.031, 0.0, 0.0, 0.031, 0.0, 0.031, 0.031, 0.0, 0.031, 0.0, 0.0, 0.031, 0.0, 0.031, 0.031, 0.0, 0.031, 0.0, 0.0, 0.031, 0.0, 0.031, 0.031, 0.0, 0.031, 0.0, 0.0, 0.031, 0.0, 0.031, 0.031, 0.0, 0.031, 0.0, 0.0, 0.031, 0.0, 0.031, 0.031, 0.0, 0.031, 0.0, 0.0, 0.031, 0.0, 0.031, 0.031, 0.0, 0.031, 0.0, 0.0, 0.031, 0.0, 0.031, 0.031, 0.0, 0.031, 0.0, 0.0, 0.031, 0.0, 0.031, 0.031, 0.0, 0.031, 0.0, 0.0, 0.031, 0.0, 0.031, 0.031, 0.0, 0.031, 0.0, 0.0, 0.031, 0.0, 0.031, 0.031, 0.0, 0.031, 0.0, 0.0, 0.031, 0.0, 0.031, 0.031, 0.0, 0.031, 0.0, 0.0, 0.031, 0.0, 0.031, 0.031, 0.0, 0.031, 0.0, 0.0, 0.031, 0.0, 0.031, 0.031, 0.0, 0.031, 0.0, 0.0, 0.031, 0.0, 0.031, 0.031, 0.0, 0.031, 0.0, 0.0, 0.031, 0.0, 0.031, 0.031, 0.0, 0.031, 0.0, 0.0, 0.031, 0.0, 0.031, 0.031, 0.0, 0.031, 0.0, 0.0, 0.031, 0.0, 0.031, 0.031, 0.0, 0.031, 0.0, 0.0, 0.031, 0.0, 0.031, 0.031, 0.0, 0.031, 0.0, 0.0, 0.031, 0.0, 0.031, 0.031, 0.0, 0.031, 0.0, 0.0, 0.031, 0.0, 0.031, 0.031, 0.0, 0.031, 0.0, 0.0, 0.031, 0.0, 0.031, 0.031, 0.0, 0.031, 0.0, 0.0, 0.031, 0.0, 0.031, 0.031, 0.0, 0.031, 0.0, 0.0, 0.184, 0.816, 0.184, 1.0, 0.0, 1.0, 0.0, 0.816])
me_ld7vn_002.materials.append(mat_material)
me_ld7vn_002.update()
me_ld7vn_003 = bpy.data.meshes.new('ld7vn.003')
me_ld7vn_003.from_pydata([(-0.1053, 0.3147, 0.06234), (-0.1053, 0.236, 0.04675), (-0.1053, 0.3144, -0.06258), (-0.1053, 0.2358, -0.047), (-0.1053, 0.2667, -0.1785), (-0.1053, 0.1998, -0.1337), (-0.1053, 0.1782, -0.2669), (-0.1053, 0.1335, -0.2001), (-0.1053, 0.06234, -0.3147), (-0.1053, 0.04675, -0.236), (-0.1053, -0.06258, -0.3147), (-0.1053, -0.047, -0.236), (-0.1053, -0.1785, -0.2669), (-0.1053, -0.1337, -0.2001), (-0.1053, -0.2669, -0.1785), (-0.1053, -0.2001, -0.1337), (-0.1053, -0.3147, -0.06258), (-0.1053, -0.236, -0.047), (-0.1053, -0.3147, 0.06234), (-0.1053, -0.236, 0.04675), (-0.1053, -0.2669, 0.1782), (-0.1053, -0.2001, 0.1335), (-0.1053, -0.1785, 0.2667), (-0.1053, -0.1337, 0.1998), (-0.1053, -0.06258, 0.3147), (-0.1053, -0.047, 0.236), (-0.1053, 0.06234, 0.3147), (-0.1053, 0.04675, 0.236), (-0.1053, 0.1782, 0.2667), (-0.1053, 0.1335, 0.1998), (-0.1053, 0.2667, 0.1782), (-0.1053, 0.1998, 0.1335), (-0.1053, 0.3147, 0.06234), (-0.1053, 0.236, 0.04675), (-0.1053, 0.3147, 0.06234), (0.1056, 0.3147, 0.06234), (-0.1053, 0.2667, 0.1782), (0.1056, 0.2667, 0.1782), (-0.1053, 0.1782, 0.2667), (0.1056, 0.1782, 0.2667), (-0.1053, 0.06234, 0.3147), (0.1056, 0.06234, 0.3147), (-0.1053, -0.06258, 0.3147), (0.1056, -0.06258, 0.3147), (-0.1053, -0.1785, 0.2667), (0.1056, -0.1785, 0.2667), (-0.1053, -0.2669, 0.1782), (0.1056, -0.2669, 0.1782), (-0.1053, -0.3147, 0.06234), (0.1056, -0.3147, 0.06234), (-0.1053, -0.3147, -0.06258), (0.1056, -0.3147, -0.06258), (-0.1053, -0.2669, -0.1785), (0.1056, -0.2669, -0.1785), (-0.1053, -0.1785, -0.2669), (0.1056, -0.1785, -0.2669), (-0.1053, -0.06258, -0.3147), (0.1056, -0.06258, -0.3147), (-0.1053, 0.06234, -0.3147), (0.1056, 0.06234, -0.3147), (-0.1053, 0.1782, -0.2669), (0.1056, 0.1782, -0.2669), (-0.1053, 0.2667, -0.1785), (0.1056, 0.2667, -0.1785), (-0.1053, 0.3144, -0.06258), (0.1056, 0.3144, -0.06258), (-0.1053, 0.3147, 0.06234), (0.1056, 0.3147, 0.06234), (0.1056, 0.3147, 0.06234), (0.1056, 0.3144, -0.06258), (0.1056, 0.2667, 0.1782), (0.1056, 0.2667, -0.1785), (0.1056, 0.1782, 0.2667), (0.1056, 0.1782, -0.2669), (0.1056, 0.06234, 0.3147), (0.1056, 0.06234, -0.3147), (0.1056, -0.06258, 0.3147), (0.1056, -0.06258, -0.3147), (0.1056, -0.1785, 0.2667), (0.1056, -0.1785, -0.2669), (0.1056, -0.2669, 0.1782), (0.1056, -0.2669, -0.1785), (0.1056, -0.3147, 0.06234), (0.1056, -0.3147, -0.06258), (-0.1014, -0.236, 0.236), (-0.1014, 0.236, 0.236), (-0.1014, 0.236, -0.236), (-0.1014, -0.236, -0.236)], [], [(0, 1, 3, 2), (2, 3, 5, 4), (4, 5, 7, 6), (6, 7, 9, 8), (8, 9, 11, 10), (10, 11, 13, 12), (12, 13, 15, 14), (14, 15, 17, 16), (16, 17, 19, 18), (18, 19, 21, 20), (20, 21, 23, 22), (22, 23, 25, 24), (24, 25, 27, 26), (26, 27, 29, 28), (28, 29, 31, 30), (30, 31, 33, 32), (34, 35, 37, 36), (36, 37, 39, 38), (38, 39, 41, 40), (40, 41, 43, 42), (42, 43, 45, 44), (44, 45, 47, 46), (46, 47, 49, 48), (48, 49, 51, 50), (50, 51, 53, 52), (52, 53, 55, 54), (54, 55, 57, 56), (56, 57, 59, 58), (58, 59, 61, 60), (60, 61, 63, 62), (62, 63, 65, 64), (64, 65, 67, 66), (68, 69, 71, 70), (70, 71, 73, 72), (72, 73, 75, 74), (74, 75, 77, 76), (76, 77, 79, 78), (78, 79, 81, 80), (80, 81, 83, 82), (85, 84, 87, 86)])
me_ld7vn_003.polygons.foreach_set('use_smooth', [True] * 40)
_uv = me_ld7vn_003.uv_layers.new(name='UVMap')
_uv.uv.foreach_set('vector', [0.031, 0.0, 0.031, 0.031, 0.0, 0.031, 0.0, 0.0, 0.031, 0.0, 0.031, 0.031, 0.0, 0.031, 0.0, 0.0, 0.031, 0.0, 0.031, 0.031, 0.0, 0.031, 0.0, 0.0, 0.031, 0.0, 0.031, 0.031, 0.0, 0.031, 0.0, 0.0, 0.031, 0.0, 0.031, 0.031, 0.0, 0.031, 0.0, 0.0, 0.031, 0.0, 0.031, 0.031, 0.0, 0.031, 0.0, 0.0, 0.031, 0.0, 0.031, 0.031, 0.0, 0.031, 0.0, 0.0, 0.031, 0.0, 0.031, 0.031, 0.0, 0.031, 0.0, 0.0, 0.031, 0.0, 0.031, 0.031, 0.0, 0.031, 0.0, 0.0, 0.031, 0.0, 0.031, 0.031, 0.0, 0.031, 0.0, 0.0, 0.031, 0.0, 0.031, 0.031, 0.0, 0.031, 0.0, 0.0, 0.031, 0.0, 0.031, 0.031, 0.0, 0.031, 0.0, 0.0, 0.031, 0.0, 0.031, 0.031, 0.0, 0.031, 0.0, 0.0, 0.031, 0.0, 0.031, 0.031, 0.0, 0.031, 0.0, 0.0, 0.031, 0.0, 0.031, 0.031, 0.0, 0.031, 0.0, 0.0, 0.031, 0.0, 0.031, 0.031, 0.0, 0.031, 0.0, 0.0, 0.031, 0.0, 0.031, 0.031, 0.0, 0.031, 0.0, 0.0, 0.031, 0.0, 0.031, 0.031, 0.0, 0.031, 0.0, 0.0, 0.031, 0.0, 0.031, 0.031, 0.0, 0.031, 0.0, 0.0, 0.031, 0.0, 0.031, 0.031, 0.0, 0.031, 0.0, 0.0, 0.031, 0.0, 0.031, 0.031, 0.0, 0.031, 0.0, 0.0, 0.031, 0.0, 0.031, 0.031, 0.0, 0.031, 0.0, 0.0, 0.031, 0.0, 0.031, 0.031, 0.0, 0.031, 0.0, 0.0, 0.031, 0.0, 0.031, 0.031, 0.0, 0.031, 0.0, 0.0, 0.031, 0.0, 0.031, 0.031, 0.0, 0.031, 0.0, 0.0, 0.031, 0.0, 0.031, 0.031, 0.0, 0.031, 0.0, 0.0, 0.031, 0.0, 0.031, 0.031, 0.0, 0.031, 0.0, 0.0, 0.031, 0.0, 0.031, 0.031, 0.0, 0.031, 0.0, 0.0, 0.031, 0.0, 0.031, 0.031, 0.0, 0.031, 0.0, 0.0, 0.031, 0.0, 0.031, 0.031, 0.0, 0.031, 0.0, 0.0, 0.031, 0.0, 0.031, 0.031, 0.0, 0.031, 0.0, 0.0, 0.031, 0.0, 0.031, 0.031, 0.0, 0.031, 0.0, 0.0, 0.031, 0.0, 0.031, 0.031, 0.0, 0.031, 0.0, 0.0, 0.031, 0.0, 0.031, 0.031, 0.0, 0.031, 0.0, 0.0, 0.031, 0.0, 0.031, 0.031, 0.0, 0.031, 0.0, 0.0, 0.031, 0.0, 0.031, 0.031, 0.0, 0.031, 0.0, 0.0, 0.031, 0.0, 0.031, 0.031, 0.0, 0.031, 0.0, 0.0, 0.031, 0.0, 0.031, 0.031, 0.0, 0.031, 0.0, 0.0, 0.031, 0.0, 0.031, 0.031, 0.0, 0.031, 0.0, 0.0, 0.184, 0.816, 0.184, 1.0, 0.0, 1.0, 0.0, 0.816])
me_ld7vn_003.materials.append(mat_material)
me_ld7vn_003.update()
me_ld7vn_004 = bpy.data.meshes.new('ld7vn.004')
me_ld7vn_004.from_pydata([(-0.1053, 0.3147, 0.06234), (-0.1053, 0.236, 0.04675), (-0.1053, 0.3144, -0.06258), (-0.1053, 0.2358, -0.047), (-0.1053, 0.2667, -0.1785), (-0.1053, 0.1998, -0.1337), (-0.1053, 0.1782, -0.2669), (-0.1053, 0.1335, -0.2001), (-0.1053, 0.06234, -0.3147), (-0.1053, 0.04675, -0.236), (-0.1053, -0.06258, -0.3147), (-0.1053, -0.047, -0.236), (-0.1053, -0.1785, -0.2669), (-0.1053, -0.1337, -0.2001), (-0.1053, -0.2669, -0.1785), (-0.1053, -0.2001, -0.1337), (-0.1053, -0.3147, -0.06258), (-0.1053, -0.236, -0.047), (-0.1053, -0.3147, 0.06234), (-0.1053, -0.236, 0.04675), (-0.1053, -0.2669, 0.1782), (-0.1053, -0.2001, 0.1335), (-0.1053, -0.1785, 0.2667), (-0.1053, -0.1337, 0.1998), (-0.1053, -0.06258, 0.3147), (-0.1053, -0.047, 0.236), (-0.1053, 0.06234, 0.3147), (-0.1053, 0.04675, 0.236), (-0.1053, 0.1782, 0.2667), (-0.1053, 0.1335, 0.1998), (-0.1053, 0.2667, 0.1782), (-0.1053, 0.1998, 0.1335), (-0.1053, 0.3147, 0.06234), (-0.1053, 0.236, 0.04675), (-0.1053, 0.3147, 0.06234), (0.1056, 0.3147, 0.06234), (-0.1053, 0.2667, 0.1782), (0.1056, 0.2667, 0.1782), (-0.1053, 0.1782, 0.2667), (0.1056, 0.1782, 0.2667), (-0.1053, 0.06234, 0.3147), (0.1056, 0.06234, 0.3147), (-0.1053, -0.06258, 0.3147), (0.1056, -0.06258, 0.3147), (-0.1053, -0.1785, 0.2667), (0.1056, -0.1785, 0.2667), (-0.1053, -0.2669, 0.1782), (0.1056, -0.2669, 0.1782), (-0.1053, -0.3147, 0.06234), (0.1056, -0.3147, 0.06234), (-0.1053, -0.3147, -0.06258), (0.1056, -0.3147, -0.06258), (-0.1053, -0.2669, -0.1785), (0.1056, -0.2669, -0.1785), (-0.1053, -0.1785, -0.2669), (0.1056, -0.1785, -0.2669), (-0.1053, -0.06258, -0.3147), (0.1056, -0.06258, -0.3147), (-0.1053, 0.06234, -0.3147), (0.1056, 0.06234, -0.3147), (-0.1053, 0.1782, -0.2669), (0.1056, 0.1782, -0.2669), (-0.1053, 0.2667, -0.1785), (0.1056, 0.2667, -0.1785), (-0.1053, 0.3144, -0.06258), (0.1056, 0.3144, -0.06258), (-0.1053, 0.3147, 0.06234), (0.1056, 0.3147, 0.06234), (0.1056, 0.3147, 0.06234), (0.1056, 0.3144, -0.06258), (0.1056, 0.2667, 0.1782), (0.1056, 0.2667, -0.1785), (0.1056, 0.1782, 0.2667), (0.1056, 0.1782, -0.2669), (0.1056, 0.06234, 0.3147), (0.1056, 0.06234, -0.3147), (0.1056, -0.06258, 0.3147), (0.1056, -0.06258, -0.3147), (0.1056, -0.1785, 0.2667), (0.1056, -0.1785, -0.2669), (0.1056, -0.2669, 0.1782), (0.1056, -0.2669, -0.1785), (0.1056, -0.3147, 0.06234), (0.1056, -0.3147, -0.06258), (-0.1014, -0.236, 0.236), (-0.1014, 0.236, 0.236), (-0.1014, 0.236, -0.236), (-0.1014, -0.236, -0.236)], [], [(0, 1, 3, 2), (2, 3, 5, 4), (4, 5, 7, 6), (6, 7, 9, 8), (8, 9, 11, 10), (10, 11, 13, 12), (12, 13, 15, 14), (14, 15, 17, 16), (16, 17, 19, 18), (18, 19, 21, 20), (20, 21, 23, 22), (22, 23, 25, 24), (24, 25, 27, 26), (26, 27, 29, 28), (28, 29, 31, 30), (30, 31, 33, 32), (34, 35, 37, 36), (36, 37, 39, 38), (38, 39, 41, 40), (40, 41, 43, 42), (42, 43, 45, 44), (44, 45, 47, 46), (46, 47, 49, 48), (48, 49, 51, 50), (50, 51, 53, 52), (52, 53, 55, 54), (54, 55, 57, 56), (56, 57, 59, 58), (58, 59, 61, 60), (60, 61, 63, 62), (62, 63, 65, 64), (64, 65, 67, 66), (68, 69, 71, 70), (70, 71, 73, 72), (72, 73, 75, 74), (74, 75, 77, 76), (76, 77, 79, 78), (78, 79, 81, 80), (80, 81, 83, 82), (85, 84, 87, 86)])
me_ld7vn_004.polygons.foreach_set('use_smooth', [True] * 40)
_uv = me_ld7vn_004.uv_layers.new(name='UVMap')
_uv.uv.foreach_set('vector', [0.031, 0.0, 0.031, 0.031, 0.0, 0.031, 0.0, 0.0, 0.031, 0.0, 0.031, 0.031, 0.0, 0.031, 0.0, 0.0, 0.031, 0.0, 0.031, 0.031, 0.0, 0.031, 0.0, 0.0, 0.031, 0.0, 0.031, 0.031, 0.0, 0.031, 0.0, 0.0, 0.031, 0.0, 0.031, 0.031, 0.0, 0.031, 0.0, 0.0, 0.031, 0.0, 0.031, 0.031, 0.0, 0.031, 0.0, 0.0, 0.031, 0.0, 0.031, 0.031, 0.0, 0.031, 0.0, 0.0, 0.031, 0.0, 0.031, 0.031, 0.0, 0.031, 0.0, 0.0, 0.031, 0.0, 0.031, 0.031, 0.0, 0.031, 0.0, 0.0, 0.031, 0.0, 0.031, 0.031, 0.0, 0.031, 0.0, 0.0, 0.031, 0.0, 0.031, 0.031, 0.0, 0.031, 0.0, 0.0, 0.031, 0.0, 0.031, 0.031, 0.0, 0.031, 0.0, 0.0, 0.031, 0.0, 0.031, 0.031, 0.0, 0.031, 0.0, 0.0, 0.031, 0.0, 0.031, 0.031, 0.0, 0.031, 0.0, 0.0, 0.031, 0.0, 0.031, 0.031, 0.0, 0.031, 0.0, 0.0, 0.031, 0.0, 0.031, 0.031, 0.0, 0.031, 0.0, 0.0, 0.031, 0.0, 0.031, 0.031, 0.0, 0.031, 0.0, 0.0, 0.031, 0.0, 0.031, 0.031, 0.0, 0.031, 0.0, 0.0, 0.031, 0.0, 0.031, 0.031, 0.0, 0.031, 0.0, 0.0, 0.031, 0.0, 0.031, 0.031, 0.0, 0.031, 0.0, 0.0, 0.031, 0.0, 0.031, 0.031, 0.0, 0.031, 0.0, 0.0, 0.031, 0.0, 0.031, 0.031, 0.0, 0.031, 0.0, 0.0, 0.031, 0.0, 0.031, 0.031, 0.0, 0.031, 0.0, 0.0, 0.031, 0.0, 0.031, 0.031, 0.0, 0.031, 0.0, 0.0, 0.031, 0.0, 0.031, 0.031, 0.0, 0.031, 0.0, 0.0, 0.031, 0.0, 0.031, 0.031, 0.0, 0.031, 0.0, 0.0, 0.031, 0.0, 0.031, 0.031, 0.0, 0.031, 0.0, 0.0, 0.031, 0.0, 0.031, 0.031, 0.0, 0.031, 0.0, 0.0, 0.031, 0.0, 0.031, 0.031, 0.0, 0.031, 0.0, 0.0, 0.031, 0.0, 0.031, 0.031, 0.0, 0.031, 0.0, 0.0, 0.031, 0.0, 0.031, 0.031, 0.0, 0.031, 0.0, 0.0, 0.031, 0.0, 0.031, 0.031, 0.0, 0.031, 0.0, 0.0, 0.031, 0.0, 0.031, 0.031, 0.0, 0.031, 0.0, 0.0, 0.031, 0.0, 0.031, 0.031, 0.0, 0.031, 0.0, 0.0, 0.031, 0.0, 0.031, 0.031, 0.0, 0.031, 0.0, 0.0, 0.031, 0.0, 0.031, 0.031, 0.0, 0.031, 0.0, 0.0, 0.031, 0.0, 0.031, 0.031, 0.0, 0.031, 0.0, 0.0, 0.031, 0.0, 0.031, 0.031, 0.0, 0.031, 0.0, 0.0, 0.031, 0.0, 0.031, 0.031, 0.0, 0.031, 0.0, 0.0, 0.184, 0.816, 0.184, 1.0, 0.0, 1.0, 0.0, 0.816])
me_ld7vn_004.materials.append(mat_material)
me_ld7vn_004.update()

# ---- objects
ob_ld7vn = bpy.data.objects.new('ld7vn', me_ld7vn)
ob_ld7vn_001 = bpy.data.objects.new('ld7vn.001', me_ld7vn_001)
ob_ld7vn_002 = bpy.data.objects.new('ld7vn.002', me_ld7vn_002)
ob_ld7vn_003 = bpy.data.objects.new('ld7vn.003', me_ld7vn_003)
ob_ld7vn_004 = bpy.data.objects.new('ld7vn.004', me_ld7vn_004)

# ---- transforms, parenting, visibility, modifiers, constraints
ob_ld7vn.location = (0.0, 0.0, 0.0)
ob_ld7vn_001.location = (0.772, 1.235, 0.1731)
ob_ld7vn_002.location = (0.772, -1.295, 0.1731)
ob_ld7vn_003.location = (-0.772, 1.235, 0.1731)
ob_ld7vn_004.location = (-0.772, -1.295, 0.1731)

# ---- collection membership
col_collection.objects.link(ob_ld7vn)
col_collection.objects.link(ob_ld7vn_001)
col_collection.objects.link(ob_ld7vn_002)
col_collection.objects.link(ob_ld7vn_003)
col_collection.objects.link(ob_ld7vn_004)

# ---- scene / render settings (as saved in the file)
scene.frame_start = 1; scene.frame_end = 250; scene.frame_set(170)
scene.render.engine = 'BLENDER_EEVEE_NEXT'
scene.cycles.sampling_pattern = 'TABULATED_SOBOL'
bpy.context.view_layer.update()

# ---- added for rendering (the .blend has no active camera and no usable light): camera, sun
cam_auto = bpy.data.cameras.new('AutoCamera')
cam_auto.lens = 50.0
cam_auto.sensor_width = 36.0
cam_auto.clip_end = 1000.0
ob_auto_camera = bpy.data.objects.new('AutoCamera', cam_auto)
scene.collection.objects.link(ob_auto_camera)
ob_auto_camera.location = (4.88625, -5.94588, 4.4016)
ob_auto_camera.rotation_euler = (1.09748, -7.21219e-08, 0.694738)
scene.camera = ob_auto_camera
light_auto_sun = bpy.data.lights.new('AutoSun', 'SUN')
light_auto_sun.energy = 3.0
light_auto_sun.angle = 0.0523599
ob_auto_sun = bpy.data.objects.new('AutoSun', light_auto_sun)
scene.collection.objects.link(ob_auto_sun)
ob_auto_sun.rotation_euler = (0.872665, 0.174533, 0.523599)
bpy.context.view_layer.update()
